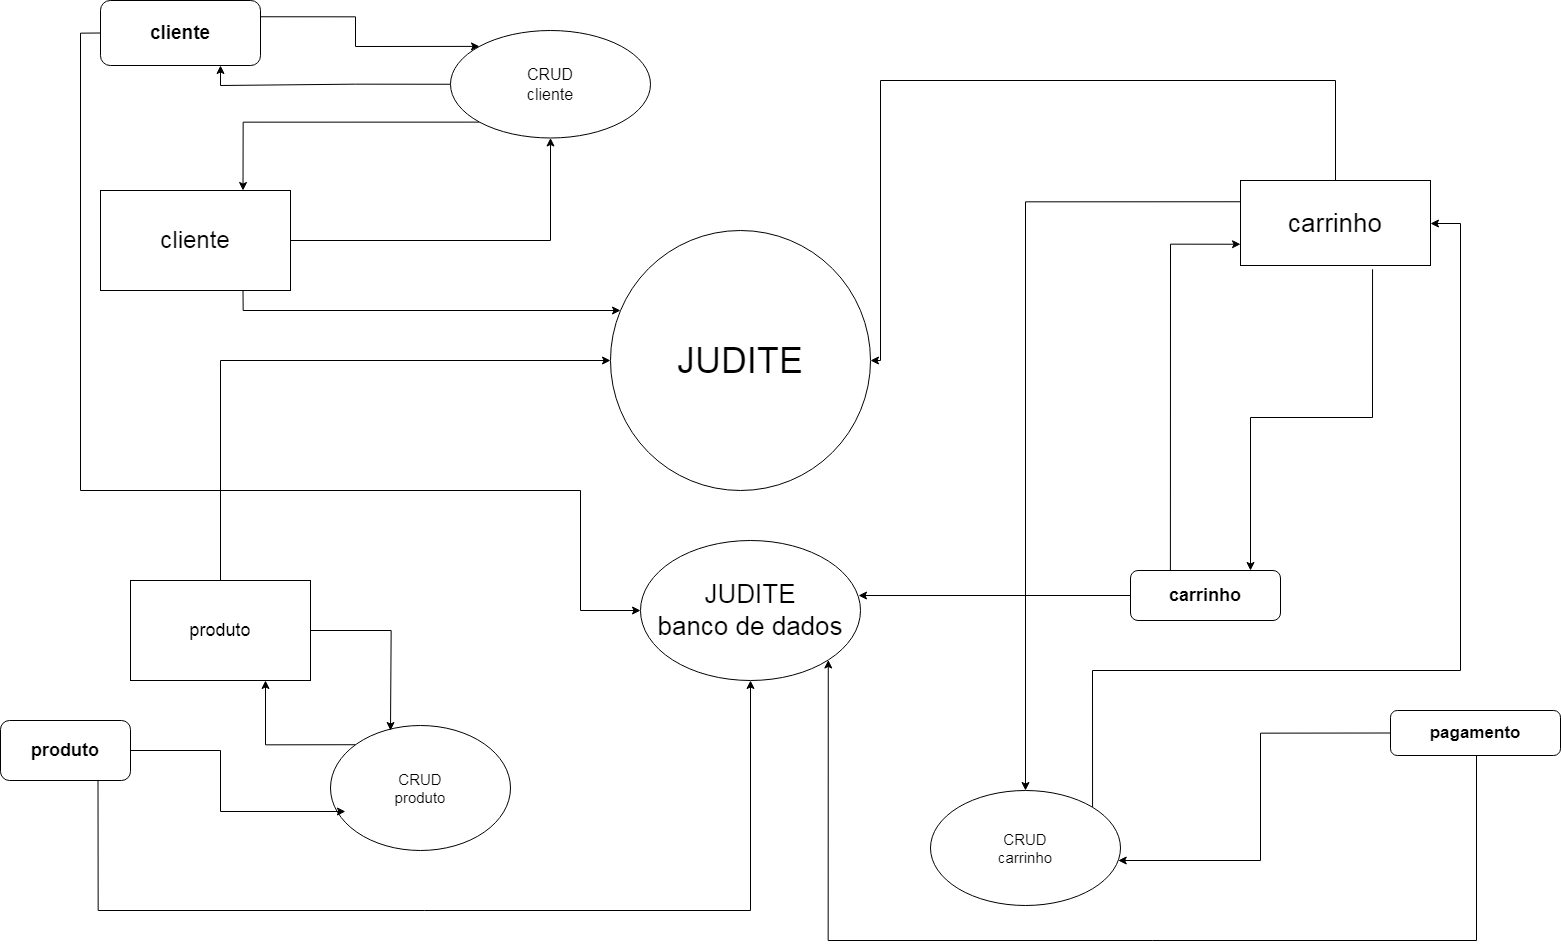

The diagram above was exported from draw.io. Its source (the exported page's mxGraphModel, read from the mxfile embedded in the PNG):
<mxGraphModel dx="3760" dy="1423" grid="1" gridSize="10" guides="1" tooltips="1" connect="1" arrows="1" fold="1" page="1" pageScale="1" pageWidth="827" pageHeight="1169" math="0" shadow="0">
  <root>
    <mxCell id="0" />
    <mxCell id="1" parent="0" />
    <mxCell id="iP4sZfXfktR5ebm6mBnv-24" style="edgeStyle=orthogonalEdgeStyle;rounded=0;orthogonalLoop=1;jettySize=auto;html=1;exitX=1;exitY=0.5;exitDx=0;exitDy=0;entryX=0.5;entryY=1;entryDx=0;entryDy=0;" edge="1" parent="1" source="iP4sZfXfktR5ebm6mBnv-2" target="iP4sZfXfktR5ebm6mBnv-17">
      <mxGeometry relative="1" as="geometry" />
    </mxCell>
    <mxCell id="iP4sZfXfktR5ebm6mBnv-41" style="edgeStyle=orthogonalEdgeStyle;rounded=0;orthogonalLoop=1;jettySize=auto;html=1;exitX=0.75;exitY=1;exitDx=0;exitDy=0;" edge="1" parent="1" source="iP4sZfXfktR5ebm6mBnv-2" target="iP4sZfXfktR5ebm6mBnv-40">
      <mxGeometry relative="1" as="geometry">
        <Array as="points">
          <mxPoint x="-537" y="420" />
        </Array>
      </mxGeometry>
    </mxCell>
    <mxCell id="iP4sZfXfktR5ebm6mBnv-2" value="&lt;font style=&quot;font-size: 24px;&quot;&gt;cliente&lt;/font&gt;" style="rounded=0;whiteSpace=wrap;html=1;" vertex="1" parent="1">
      <mxGeometry x="-680" y="300" width="190" height="100" as="geometry" />
    </mxCell>
    <mxCell id="iP4sZfXfktR5ebm6mBnv-43" style="edgeStyle=orthogonalEdgeStyle;rounded=0;orthogonalLoop=1;jettySize=auto;html=1;exitX=0.5;exitY=0;exitDx=0;exitDy=0;entryX=0;entryY=0.5;entryDx=0;entryDy=0;" edge="1" parent="1" source="iP4sZfXfktR5ebm6mBnv-3" target="iP4sZfXfktR5ebm6mBnv-40">
      <mxGeometry relative="1" as="geometry" />
    </mxCell>
    <mxCell id="iP4sZfXfktR5ebm6mBnv-3" value="&lt;font style=&quot;font-size: 18px;&quot;&gt;produto&lt;/font&gt;" style="rounded=0;whiteSpace=wrap;html=1;" vertex="1" parent="1">
      <mxGeometry x="-650" y="690" width="180" height="100" as="geometry" />
    </mxCell>
    <mxCell id="iP4sZfXfktR5ebm6mBnv-28" style="edgeStyle=orthogonalEdgeStyle;rounded=0;orthogonalLoop=1;jettySize=auto;html=1;exitX=0.695;exitY=1.044;exitDx=0;exitDy=0;exitPerimeter=0;" edge="1" parent="1" source="iP4sZfXfktR5ebm6mBnv-4" target="iP4sZfXfktR5ebm6mBnv-13">
      <mxGeometry relative="1" as="geometry">
        <Array as="points">
          <mxPoint x="592" y="527" />
          <mxPoint x="470" y="527" />
        </Array>
      </mxGeometry>
    </mxCell>
    <mxCell id="iP4sZfXfktR5ebm6mBnv-30" style="edgeStyle=orthogonalEdgeStyle;rounded=0;orthogonalLoop=1;jettySize=auto;html=1;exitX=0;exitY=0.25;exitDx=0;exitDy=0;" edge="1" parent="1" source="iP4sZfXfktR5ebm6mBnv-4" target="iP4sZfXfktR5ebm6mBnv-18">
      <mxGeometry relative="1" as="geometry" />
    </mxCell>
    <mxCell id="iP4sZfXfktR5ebm6mBnv-42" style="edgeStyle=orthogonalEdgeStyle;rounded=0;orthogonalLoop=1;jettySize=auto;html=1;entryX=1;entryY=0.5;entryDx=0;entryDy=0;exitX=0.5;exitY=0;exitDx=0;exitDy=0;" edge="1" parent="1" source="iP4sZfXfktR5ebm6mBnv-4" target="iP4sZfXfktR5ebm6mBnv-40">
      <mxGeometry relative="1" as="geometry">
        <mxPoint x="710" y="360" as="sourcePoint" />
        <Array as="points">
          <mxPoint x="555" y="190" />
          <mxPoint x="100" y="190" />
          <mxPoint x="100" y="470" />
        </Array>
      </mxGeometry>
    </mxCell>
    <mxCell id="iP4sZfXfktR5ebm6mBnv-4" value="&lt;font style=&quot;font-size: 26px;&quot;&gt;carrinho&lt;/font&gt;" style="rounded=0;whiteSpace=wrap;html=1;" vertex="1" parent="1">
      <mxGeometry x="460" y="290" width="190" height="85" as="geometry" />
    </mxCell>
    <mxCell id="iP4sZfXfktR5ebm6mBnv-21" style="edgeStyle=orthogonalEdgeStyle;rounded=0;orthogonalLoop=1;jettySize=auto;html=1;exitX=1;exitY=0.25;exitDx=0;exitDy=0;entryX=0;entryY=0;entryDx=0;entryDy=0;" edge="1" parent="1" source="iP4sZfXfktR5ebm6mBnv-12" target="iP4sZfXfktR5ebm6mBnv-17">
      <mxGeometry relative="1" as="geometry" />
    </mxCell>
    <mxCell id="iP4sZfXfktR5ebm6mBnv-12" value="&lt;font style=&quot;font-size: 19px;&quot;&gt;&lt;b&gt;cliente&lt;/b&gt;&lt;/font&gt;" style="rounded=1;whiteSpace=wrap;html=1;" vertex="1" parent="1">
      <mxGeometry x="-680" y="110" width="160" height="65" as="geometry" />
    </mxCell>
    <mxCell id="iP4sZfXfktR5ebm6mBnv-29" style="edgeStyle=orthogonalEdgeStyle;rounded=0;orthogonalLoop=1;jettySize=auto;html=1;exitX=0.266;exitY=-0.008;exitDx=0;exitDy=0;entryX=0;entryY=0.75;entryDx=0;entryDy=0;exitPerimeter=0;" edge="1" parent="1" source="iP4sZfXfktR5ebm6mBnv-13" target="iP4sZfXfktR5ebm6mBnv-4">
      <mxGeometry relative="1" as="geometry">
        <Array as="points">
          <mxPoint x="390" y="354" />
        </Array>
      </mxGeometry>
    </mxCell>
    <mxCell id="iP4sZfXfktR5ebm6mBnv-47" style="edgeStyle=orthogonalEdgeStyle;rounded=0;orthogonalLoop=1;jettySize=auto;html=1;exitX=0;exitY=0.5;exitDx=0;exitDy=0;entryX=0.991;entryY=0.393;entryDx=0;entryDy=0;entryPerimeter=0;" edge="1" parent="1" source="iP4sZfXfktR5ebm6mBnv-13" target="iP4sZfXfktR5ebm6mBnv-44">
      <mxGeometry relative="1" as="geometry" />
    </mxCell>
    <mxCell id="iP4sZfXfktR5ebm6mBnv-13" value="&lt;font style=&quot;font-size: 18px;&quot;&gt;&lt;b&gt;carrinho&lt;/b&gt;&lt;/font&gt;" style="rounded=1;whiteSpace=wrap;html=1;" vertex="1" parent="1">
      <mxGeometry x="350" y="680" width="150" height="50" as="geometry" />
    </mxCell>
    <mxCell id="iP4sZfXfktR5ebm6mBnv-46" style="edgeStyle=orthogonalEdgeStyle;rounded=0;orthogonalLoop=1;jettySize=auto;html=1;exitX=0.75;exitY=1;exitDx=0;exitDy=0;entryX=1;entryY=1;entryDx=0;entryDy=0;" edge="1" parent="1" source="iP4sZfXfktR5ebm6mBnv-14" target="iP4sZfXfktR5ebm6mBnv-44">
      <mxGeometry relative="1" as="geometry">
        <Array as="points">
          <mxPoint x="696" y="1050" />
          <mxPoint x="48" y="1050" />
        </Array>
      </mxGeometry>
    </mxCell>
    <mxCell id="iP4sZfXfktR5ebm6mBnv-14" value="&lt;font style=&quot;font-size: 17px;&quot;&gt;&lt;b&gt;pagamento&lt;/b&gt;&lt;/font&gt;" style="rounded=1;whiteSpace=wrap;html=1;" vertex="1" parent="1">
      <mxGeometry x="610" y="820" width="170" height="45" as="geometry" />
    </mxCell>
    <mxCell id="iP4sZfXfktR5ebm6mBnv-45" style="edgeStyle=orthogonalEdgeStyle;rounded=0;orthogonalLoop=1;jettySize=auto;html=1;exitX=0.75;exitY=1;exitDx=0;exitDy=0;entryX=0.5;entryY=1;entryDx=0;entryDy=0;" edge="1" parent="1" source="iP4sZfXfktR5ebm6mBnv-15" target="iP4sZfXfktR5ebm6mBnv-44">
      <mxGeometry relative="1" as="geometry">
        <Array as="points">
          <mxPoint x="-682" y="1020" />
          <mxPoint x="-30" y="1020" />
        </Array>
      </mxGeometry>
    </mxCell>
    <mxCell id="iP4sZfXfktR5ebm6mBnv-15" value="&lt;font style=&quot;font-size: 18px;&quot;&gt;&lt;b&gt;produto&lt;/b&gt;&lt;/font&gt;" style="rounded=1;whiteSpace=wrap;html=1;" vertex="1" parent="1">
      <mxGeometry x="-780" y="830" width="130" height="60" as="geometry" />
    </mxCell>
    <mxCell id="iP4sZfXfktR5ebm6mBnv-38" style="edgeStyle=orthogonalEdgeStyle;rounded=0;orthogonalLoop=1;jettySize=auto;html=1;exitX=0;exitY=0;exitDx=0;exitDy=0;entryX=0.75;entryY=1;entryDx=0;entryDy=0;" edge="1" parent="1" source="iP4sZfXfktR5ebm6mBnv-16" target="iP4sZfXfktR5ebm6mBnv-3">
      <mxGeometry relative="1" as="geometry" />
    </mxCell>
    <mxCell id="iP4sZfXfktR5ebm6mBnv-16" value="&lt;font style=&quot;font-size: 15px;&quot;&gt;CRUD&lt;/font&gt;&lt;div style=&quot;font-size: 15px;&quot;&gt;&lt;font style=&quot;font-size: 15px;&quot;&gt;produto&lt;/font&gt;&lt;/div&gt;" style="ellipse;whiteSpace=wrap;html=1;" vertex="1" parent="1">
      <mxGeometry x="-450" y="835" width="180" height="125" as="geometry" />
    </mxCell>
    <mxCell id="iP4sZfXfktR5ebm6mBnv-22" style="edgeStyle=orthogonalEdgeStyle;rounded=0;orthogonalLoop=1;jettySize=auto;html=1;exitX=0;exitY=0.5;exitDx=0;exitDy=0;entryX=0.75;entryY=1;entryDx=0;entryDy=0;" edge="1" parent="1" source="iP4sZfXfktR5ebm6mBnv-17" target="iP4sZfXfktR5ebm6mBnv-12">
      <mxGeometry relative="1" as="geometry" />
    </mxCell>
    <mxCell id="iP4sZfXfktR5ebm6mBnv-23" style="edgeStyle=orthogonalEdgeStyle;rounded=0;orthogonalLoop=1;jettySize=auto;html=1;exitX=0;exitY=1;exitDx=0;exitDy=0;entryX=0.75;entryY=0;entryDx=0;entryDy=0;" edge="1" parent="1" source="iP4sZfXfktR5ebm6mBnv-17" target="iP4sZfXfktR5ebm6mBnv-2">
      <mxGeometry relative="1" as="geometry" />
    </mxCell>
    <mxCell id="iP4sZfXfktR5ebm6mBnv-17" value="&lt;font style=&quot;font-size: 16px;&quot;&gt;CRUD&lt;/font&gt;&lt;div style=&quot;font-size: 16px;&quot;&gt;&lt;font style=&quot;font-size: 16px;&quot;&gt;cliente&lt;/font&gt;&lt;/div&gt;" style="ellipse;whiteSpace=wrap;html=1;" vertex="1" parent="1">
      <mxGeometry x="-330" y="140" width="200" height="107.5" as="geometry" />
    </mxCell>
    <mxCell id="iP4sZfXfktR5ebm6mBnv-31" style="edgeStyle=orthogonalEdgeStyle;rounded=0;orthogonalLoop=1;jettySize=auto;html=1;exitX=1;exitY=0;exitDx=0;exitDy=0;" edge="1" parent="1" source="iP4sZfXfktR5ebm6mBnv-18" target="iP4sZfXfktR5ebm6mBnv-4">
      <mxGeometry relative="1" as="geometry">
        <Array as="points">
          <mxPoint x="312" y="780" />
          <mxPoint x="680" y="780" />
          <mxPoint x="680" y="333" />
        </Array>
      </mxGeometry>
    </mxCell>
    <mxCell id="iP4sZfXfktR5ebm6mBnv-18" value="&lt;font style=&quot;font-size: 15px;&quot;&gt;CRUD&lt;/font&gt;&lt;div style=&quot;font-size: 15px;&quot;&gt;&lt;font style=&quot;font-size: 15px;&quot;&gt;carrinho&lt;/font&gt;&lt;/div&gt;" style="ellipse;whiteSpace=wrap;html=1;" vertex="1" parent="1">
      <mxGeometry x="150" y="900" width="190" height="115" as="geometry" />
    </mxCell>
    <mxCell id="iP4sZfXfktR5ebm6mBnv-32" style="edgeStyle=orthogonalEdgeStyle;rounded=0;orthogonalLoop=1;jettySize=auto;html=1;exitX=0;exitY=0.5;exitDx=0;exitDy=0;" edge="1" parent="1" source="iP4sZfXfktR5ebm6mBnv-14" target="iP4sZfXfktR5ebm6mBnv-18">
      <mxGeometry relative="1" as="geometry">
        <mxPoint x="340" y="970" as="targetPoint" />
        <Array as="points">
          <mxPoint x="480" y="842" />
          <mxPoint x="480" y="970" />
        </Array>
      </mxGeometry>
    </mxCell>
    <mxCell id="iP4sZfXfktR5ebm6mBnv-37" style="edgeStyle=orthogonalEdgeStyle;rounded=0;orthogonalLoop=1;jettySize=auto;html=1;exitX=1;exitY=0.5;exitDx=0;exitDy=0;" edge="1" parent="1" source="iP4sZfXfktR5ebm6mBnv-3">
      <mxGeometry relative="1" as="geometry">
        <mxPoint x="-390" y="840" as="targetPoint" />
      </mxGeometry>
    </mxCell>
    <mxCell id="iP4sZfXfktR5ebm6mBnv-39" style="edgeStyle=orthogonalEdgeStyle;rounded=0;orthogonalLoop=1;jettySize=auto;html=1;exitX=1;exitY=0.5;exitDx=0;exitDy=0;entryX=0.083;entryY=0.688;entryDx=0;entryDy=0;entryPerimeter=0;" edge="1" parent="1" source="iP4sZfXfktR5ebm6mBnv-15" target="iP4sZfXfktR5ebm6mBnv-16">
      <mxGeometry relative="1" as="geometry">
        <Array as="points">
          <mxPoint x="-560" y="860" />
          <mxPoint x="-560" y="921" />
        </Array>
      </mxGeometry>
    </mxCell>
    <mxCell id="iP4sZfXfktR5ebm6mBnv-40" value="&lt;font style=&quot;font-size: 36px;&quot;&gt;JUDITE&lt;/font&gt;" style="ellipse;whiteSpace=wrap;html=1;aspect=fixed;" vertex="1" parent="1">
      <mxGeometry x="-170" y="340" width="260" height="260" as="geometry" />
    </mxCell>
    <mxCell id="iP4sZfXfktR5ebm6mBnv-44" value="&lt;div style=&quot;font-size: 26px;&quot;&gt;&lt;font style=&quot;font-size: 26px;&quot;&gt;JUDITE&lt;/font&gt;&lt;/div&gt;&lt;div style=&quot;font-size: 26px;&quot;&gt;&lt;font style=&quot;font-size: 26px;&quot;&gt;banco de dados&lt;/font&gt;&lt;/div&gt;" style="ellipse;whiteSpace=wrap;html=1;" vertex="1" parent="1">
      <mxGeometry x="-140" y="650" width="220" height="140" as="geometry" />
    </mxCell>
    <mxCell id="iP4sZfXfktR5ebm6mBnv-48" style="edgeStyle=orthogonalEdgeStyle;rounded=0;orthogonalLoop=1;jettySize=auto;html=1;exitX=0;exitY=0.5;exitDx=0;exitDy=0;entryX=0;entryY=0.5;entryDx=0;entryDy=0;" edge="1" parent="1" source="iP4sZfXfktR5ebm6mBnv-12" target="iP4sZfXfktR5ebm6mBnv-44">
      <mxGeometry relative="1" as="geometry">
        <Array as="points">
          <mxPoint x="-700" y="143" />
          <mxPoint x="-700" y="600" />
          <mxPoint x="-200" y="600" />
          <mxPoint x="-200" y="720" />
        </Array>
      </mxGeometry>
    </mxCell>
  </root>
</mxGraphModel>